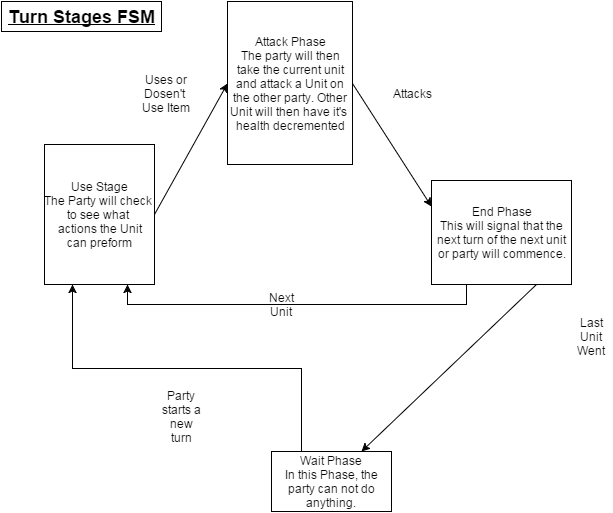

The diagram above was exported from draw.io. Its source (the exported page's mxGraphModel, read from the mxfile embedded in the PNG):
<mxGraphModel dx="834" dy="1660" grid="1" gridSize="10" guides="1" tooltips="1" connect="1" arrows="1" fold="1" page="1" pageScale="1" pageWidth="826" pageHeight="1169" background="#ffffff" math="0" shadow="0">
  <root>
    <mxCell id="0" />
    <mxCell id="1" parent="0" />
    <mxCell id="4aaace119a33d91d-1" value="&lt;b&gt;&lt;u&gt;&lt;font style=&quot;font-size: 18px&quot;&gt;Turn Stages FSM&lt;/font&gt;&lt;/u&gt;&lt;/b&gt;" style="html=1;" vertex="1" parent="1">
      <mxGeometry x="10" y="10" width="160" height="30" as="geometry" />
    </mxCell>
    <mxCell id="4aaace119a33d91d-2" value="End Phase&lt;div&gt;This will signal that the&lt;/div&gt;&lt;div&gt;next turn of the next unit&lt;/div&gt;&lt;div&gt;or party will commence.&lt;/div&gt;" style="html=1;" vertex="1" parent="1">
      <mxGeometry x="440" y="189" width="140" height="104" as="geometry" />
    </mxCell>
    <mxCell id="4aaace119a33d91d-3" value="Attack Phase&lt;div&gt;The party will then&lt;/div&gt;&lt;div&gt;take the current unit&lt;/div&gt;&lt;div&gt;and attack a Unit on&lt;/div&gt;&lt;div&gt;the other party. Other&lt;/div&gt;&lt;div&gt;Unit will then have it's&amp;nbsp;&lt;/div&gt;&lt;div&gt;health&amp;nbsp;&lt;span style=&quot;line-height: 1.2&quot;&gt;decremented&lt;/span&gt;&lt;/div&gt;" style="html=1;" vertex="1" parent="1">
      <mxGeometry x="236" y="10" width="125" height="163" as="geometry" />
    </mxCell>
    <mxCell id="4aaace119a33d91d-4" value="Use Stage&lt;div&gt;The Party will check&amp;nbsp;&lt;/div&gt;&lt;div&gt;to&amp;nbsp;&lt;span style=&quot;line-height: 1.2&quot;&gt;see what&amp;nbsp;&lt;/span&gt;&lt;/div&gt;&lt;div&gt;actions the Unit&lt;/div&gt;&lt;div&gt;can&amp;nbsp;&lt;span style=&quot;line-height: 1.2&quot;&gt;preform&lt;/span&gt;&lt;/div&gt;" style="html=1;" vertex="1" parent="1">
      <mxGeometry x="53" y="153" width="110" height="140" as="geometry" />
    </mxCell>
    <mxCell id="4aaace119a33d91d-5" value="" style="endArrow=classic;html=1;entryX=0;entryY=0.5;exitX=1;exitY=0.5;" edge="1" parent="1" source="4aaace119a33d91d-4" target="4aaace119a33d91d-3">
      <mxGeometry width="50" height="50" relative="1" as="geometry">
        <mxPoint x="170" y="280" as="sourcePoint" />
        <mxPoint x="220" y="90" as="targetPoint" />
      </mxGeometry>
    </mxCell>
    <mxCell id="4aaace119a33d91d-7" value="" style="endArrow=classic;html=1;exitX=1;exitY=0.5;entryX=0;entryY=0.25;" edge="1" parent="1" source="4aaace119a33d91d-3" target="4aaace119a33d91d-2">
      <mxGeometry width="50" height="50" relative="1" as="geometry">
        <mxPoint x="403" y="260" as="sourcePoint" />
        <mxPoint x="478" y="261" as="targetPoint" />
      </mxGeometry>
    </mxCell>
    <mxCell id="24da53e182b5ac62-1" value="Attacks" style="text;html=1;strokeColor=none;fillColor=none;align=center;verticalAlign=middle;whiteSpace=wrap;overflow=hidden;" vertex="1" parent="1">
      <mxGeometry x="395" y="92" width="50" height="20" as="geometry" />
    </mxCell>
    <mxCell id="24da53e182b5ac62-4" value="Uses or Dosen't&amp;nbsp;&lt;div&gt;Use Item&lt;/div&gt;" style="text;html=1;strokeColor=none;fillColor=none;align=center;verticalAlign=middle;whiteSpace=wrap;overflow=hidden;" vertex="1" parent="1">
      <mxGeometry x="150" y="68" width="50" height="68" as="geometry" />
    </mxCell>
    <mxCell id="24da53e182b5ac62-5" value="Wait Phase&lt;div&gt;In this Phase, the party can not do anything.&lt;/div&gt;" style="whiteSpace=wrap;html=1;" vertex="1" parent="1">
      <mxGeometry x="280" y="460" width="120" height="60" as="geometry" />
    </mxCell>
    <mxCell id="24da53e182b5ac62-6" value="" style="endArrow=classic;html=1;exitX=0.75;exitY=1;entryX=0.75;entryY=0;" edge="1" parent="1" source="4aaace119a33d91d-2" target="24da53e182b5ac62-5">
      <mxGeometry width="50" height="50" relative="1" as="geometry">
        <mxPoint x="370" y="251" as="sourcePoint" />
        <mxPoint x="450" y="251" as="targetPoint" />
      </mxGeometry>
    </mxCell>
    <mxCell id="24da53e182b5ac62-8" style="edgeStyle=orthogonalEdgeStyle;rounded=0;html=1;exitX=0.25;exitY=1;entryX=0.75;entryY=1;jettySize=auto;orthogonalLoop=1;" edge="1" parent="1" source="4aaace119a33d91d-2" target="4aaace119a33d91d-4">
      <mxGeometry relative="1" as="geometry" />
    </mxCell>
    <mxCell id="24da53e182b5ac62-9" value="Next Unit" style="text;html=1;strokeColor=none;fillColor=none;align=center;verticalAlign=middle;whiteSpace=wrap;overflow=hidden;" vertex="1" parent="1">
      <mxGeometry x="270" y="293" width="40" height="40" as="geometry" />
    </mxCell>
    <mxCell id="24da53e182b5ac62-10" value="Last Unit Went" style="text;html=1;strokeColor=none;fillColor=none;align=center;verticalAlign=middle;whiteSpace=wrap;overflow=hidden;" vertex="1" parent="1">
      <mxGeometry x="580" y="320" width="40" height="50" as="geometry" />
    </mxCell>
    <mxCell id="24da53e182b5ac62-11" style="edgeStyle=orthogonalEdgeStyle;rounded=0;html=1;exitX=0.25;exitY=0;entryX=0.25;entryY=1;jettySize=auto;orthogonalLoop=1;" edge="1" parent="1" source="24da53e182b5ac62-5" target="4aaace119a33d91d-4">
      <mxGeometry relative="1" as="geometry" />
    </mxCell>
    <mxCell id="24da53e182b5ac62-12" value="Party starts a new turn" style="text;html=1;strokeColor=none;fillColor=none;align=center;verticalAlign=middle;whiteSpace=wrap;overflow=hidden;" vertex="1" parent="1">
      <mxGeometry x="170" y="390" width="40" height="70" as="geometry" />
    </mxCell>
  </root>
</mxGraphModel>